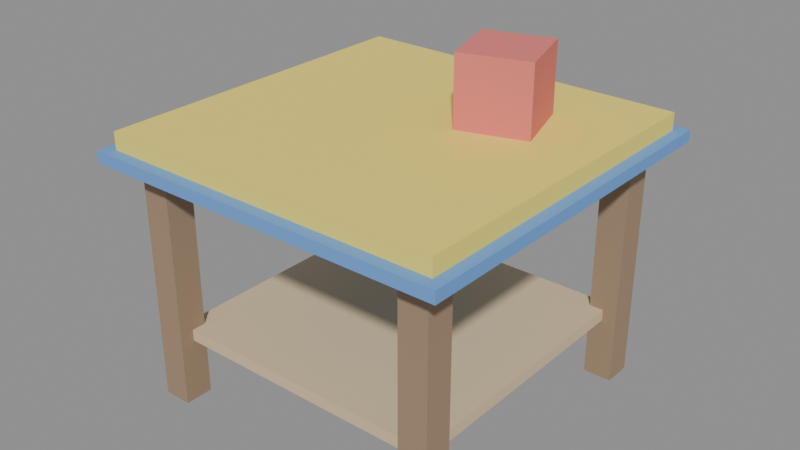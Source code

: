 # Source: KIDS_MESA_v01.blend  (saved by Blender 4.2.66; exported with 4.5.12 LTS)
import bpy
from mathutils import Matrix  # noqa: F401  (used for matrix-valued properties, if any)

bpy.ops.wm.read_factory_settings(use_empty=True)
scene = bpy.context.scene
scene.name = 'Scene'

# ---- materials (node trees are filled in below, after node groups)
mat_polyroom_pbr = bpy.data.materials.new('Polyroom_PBR')

# ---- material node trees
mat_polyroom_pbr.use_nodes = True; mat_polyroom_pbr.node_tree.nodes.clear()
_N = mat_polyroom_pbr.node_tree.nodes; _L = mat_polyroom_pbr.node_tree.links
n0 = _N.new('ShaderNodeOutputMaterial'); n0.name = 'Material Output'; n0.location = (0, 0)
n1 = _N.new('ShaderNodeBsdfPrincipled'); n1.name = 'Principled BSDF'; n1.location = (0, 0)
n1.inputs[2].default_value = 0.8
n2 = _N.new('ShaderNodeVertexColor'); n2.name = 'Color Attribute'; n2.location = (0, 0)
n2.layer_name = 'Color'
_L.new(n2.outputs[0], n1.inputs[0])
_L.new(n1.outputs[0], n0.inputs[0])
n0.is_active_output = True

# ---- meshes
me_kids_mesa_v01 = bpy.data.meshes.new('KIDS_MESA_v01')
me_kids_mesa_v01.from_pydata([(-0.275, -0.275, 0.0), (-0.275, -0.275, 0.42), (-0.275, -0.225, 0.0), (-0.275, -0.225, 0.42), (-0.225, -0.275, 0.0), (-0.225, -0.275, 0.42), (-0.225, -0.225, 0.0), (-0.225, -0.225, 0.42), (0.225, -0.275, 0.0), (0.225, -0.275, 0.42), (0.225, -0.225, 0.0), (0.225, -0.225, 0.42), (0.275, -0.275, 0.0), (0.275, -0.275, 0.42), (0.275, -0.225, 0.0), (0.275, -0.225, 0.42), (-0.275, 0.225, 0.0), (-0.275, 0.225, 0.42), (-0.275, 0.275, 0.0), (-0.275, 0.275, 0.42), (-0.225, 0.225, 0.0), (-0.225, 0.225, 0.42), (-0.225, 0.275, 0.0), (-0.225, 0.275, 0.42), (0.225, 0.225, 0.0), (0.225, 0.225, 0.42), (0.225, 0.275, 0.0), (0.225, 0.275, 0.42), (0.275, 0.225, 0.0), (0.275, 0.225, 0.42), (0.275, 0.275, 0.0), (0.275, 0.275, 0.42), (-0.25, -0.25, 0.11), (-0.25, -0.25, 0.13), (-0.25, 0.25, 0.11), (-0.25, 0.25, 0.13), (0.25, -0.25, 0.11), (0.25, -0.25, 0.13), (0.25, 0.25, 0.11), (0.25, 0.25, 0.13), (-0.32, -0.32, 0.42), (-0.32, -0.32, 0.44), (-0.32, 0.32, 0.42), (-0.32, 0.32, 0.44), (0.32, -0.32, 0.42), (0.32, -0.32, 0.44), (0.32, 0.32, 0.42), (0.32, 0.32, 0.44), (-0.3, -0.3, 0.43), (-0.3, -0.3, 0.47), (-0.3, 0.3, 0.43), (-0.3, 0.3, 0.47), (0.3, -0.3, 0.43), (0.3, -0.3, 0.47), (0.3, 0.3, 0.43), (0.3, 0.3, 0.47), (0.08041, 0.02495, 0.47), (0.08041, 0.02495, 0.59), (0.04495, 0.1396, 0.47), (0.04495, 0.1396, 0.59), (0.1951, 0.06041, 0.47), (0.1951, 0.06041, 0.59), (0.1596, 0.1751, 0.47), (0.1596, 0.1751, 0.59)], [], [(0, 1, 3, 2), (2, 3, 7, 6), (6, 7, 5, 4), (4, 5, 1, 0), (2, 6, 4, 0), (7, 3, 1, 5), (8, 9, 11, 10), (10, 11, 15, 14), (14, 15, 13, 12), (12, 13, 9, 8), (10, 14, 12, 8), (15, 11, 9, 13), (16, 17, 19, 18), (18, 19, 23, 22), (22, 23, 21, 20), (20, 21, 17, 16), (18, 22, 20, 16), (23, 19, 17, 21), (24, 25, 27, 26), (26, 27, 31, 30), (30, 31, 29, 28), (28, 29, 25, 24), (26, 30, 28, 24), (31, 27, 25, 29), (32, 33, 35, 34), (34, 35, 39, 38), (38, 39, 37, 36), (36, 37, 33, 32), (34, 38, 36, 32), (39, 35, 33, 37), (40, 41, 43, 42), (42, 43, 47, 46), (46, 47, 45, 44), (44, 45, 41, 40), (42, 46, 44, 40), (47, 43, 41, 45), (48, 49, 51, 50), (50, 51, 55, 54), (54, 55, 53, 52), (52, 53, 49, 48), (50, 54, 52, 48), (55, 51, 49, 53), (56, 57, 59, 58), (58, 59, 63, 62), (62, 63, 61, 60), (60, 61, 57, 56), (58, 62, 60, 56), (63, 59, 57, 61)])
_uv = me_kids_mesa_v01.uv_layers.new(name='UVMap')
_uv.uv.foreach_set('vector', [0.7527, 0.2235, 0.7527, 0.008578, 0.7783, 0.008578, 0.7783, 0.2235, 0.008578, 0.9129, 0.008578, 0.6979, 0.03415, 0.6979, 0.03415, 0.9129, 0.7527, 0.4556, 0.7527, 0.2407, 0.7783, 0.2407, 0.7783, 0.4556, 0.0513, 0.9129, 0.0513, 0.6979, 0.07687, 0.6979, 0.07687, 0.9129, 0.1871, 0.9556, 0.1615, 0.9556, 0.1615, 0.93, 0.1871, 0.93, 0.2298, 0.93, 0.2298, 0.9556, 0.2042, 0.9556, 0.2042, 0.93, 0.09403, 0.9129, 0.09403, 0.6979, 0.1196, 0.6979, 0.1196, 0.9129, 0.7954, 0.2235, 0.7954, 0.008578, 0.821, 0.008578, 0.821, 0.2235, 0.7954, 0.4556, 0.7954, 0.2407, 0.821, 0.2407, 0.821, 0.4556, 0.8382, 0.2235, 0.8382, 0.008578, 0.8637, 0.008578, 0.8637, 0.2235, 0.2726, 0.93, 0.2726, 0.9556, 0.247, 0.9556, 0.247, 0.93, 0.3153, 0.9556, 0.2897, 0.9556, 0.2897, 0.93, 0.3153, 0.93, 0.1368, 0.9129, 0.1368, 0.6979, 0.1623, 0.6979, 0.1623, 0.9129, 0.8382, 0.4556, 0.8382, 0.2407, 0.8637, 0.2407, 0.8637, 0.4556, 0.1795, 0.9129, 0.1795, 0.6979, 0.2051, 0.6979, 0.2051, 0.9129, 0.8809, 0.2235, 0.8809, 0.008578, 0.9065, 0.008578, 0.9065, 0.2235, 0.376, 0.93, 0.376, 0.9556, 0.3504, 0.9556, 0.3504, 0.93, 0.4187, 0.9556, 0.3931, 0.9556, 0.3931, 0.93, 0.4187, 0.93, 0.8809, 0.4556, 0.8809, 0.2407, 0.9065, 0.2407, 0.9065, 0.4556, 0.2222, 0.9129, 0.2222, 0.6979, 0.2478, 0.6979, 0.2478, 0.9129, 0.2649, 0.9129, 0.2649, 0.6979, 0.2905, 0.6979, 0.2905, 0.9129, 0.3077, 0.9129, 0.3077, 0.6979, 0.3332, 0.6979, 0.3332, 0.9129, 0.4615, 0.9556, 0.4359, 0.9556, 0.4359, 0.93, 0.4615, 0.93, 0.5042, 0.93, 0.5042, 0.9556, 0.4786, 0.9556, 0.4786, 0.93, 0.9338, 0.9532, 0.9236, 0.9532, 0.9236, 0.6975, 0.9338, 0.6975, 0.9612, 0.9532, 0.951, 0.9532, 0.951, 0.6975, 0.9612, 0.6975, 0.9886, 0.2643, 0.9784, 0.2643, 0.9784, 0.008578, 0.9886, 0.008578, 0.9886, 0.5371, 0.9784, 0.5371, 0.9784, 0.2814, 0.9886, 0.2814, 0.6091, 0.657, 0.6091, 0.9129, 0.3533, 0.9129, 0.3533, 0.657, 0.8822, 0.657, 0.8822, 0.9129, 0.6263, 0.9129, 0.6263, 0.657, 0.9338, 0.3359, 0.9236, 0.3359, 0.9236, 0.008578, 0.9338, 0.008578, 0.9338, 0.6803, 0.9236, 0.6803, 0.9236, 0.353, 0.9338, 0.353, 0.9612, 0.3359, 0.951, 0.3359, 0.951, 0.008578, 0.9612, 0.008578, 0.9612, 0.6803, 0.951, 0.6803, 0.951, 0.353, 0.9612, 0.353, 0.3361, 0.008578, 0.3361, 0.3361, 0.008578, 0.3361, 0.008578, 0.008578, 0.3361, 0.3533, 0.3361, 0.6808, 0.008578, 0.6808, 0.008578, 0.3533, 0.6979, 0.3154, 0.6775, 0.3154, 0.6775, 0.008578, 0.6979, 0.008578, 0.6979, 0.6394, 0.6775, 0.6394, 0.6775, 0.3326, 0.6979, 0.3326, 0.7355, 0.3154, 0.7151, 0.3154, 0.7151, 0.008578, 0.7355, 0.008578, 0.7355, 0.6394, 0.7151, 0.6394, 0.7151, 0.3326, 0.7355, 0.3326, 0.6603, 0.008578, 0.6603, 0.3156, 0.3533, 0.3156, 0.3533, 0.008578, 0.6603, 0.3328, 0.6603, 0.6398, 0.3533, 0.6398, 0.3533, 0.3328, 0.8313, 0.5342, 0.8313, 0.4728, 0.8906, 0.4728, 0.8906, 0.5342, 0.08503, 0.9914, 0.08503, 0.93, 0.1443, 0.93, 0.1443, 0.9914, 0.8313, 0.6127, 0.8313, 0.5513, 0.8906, 0.5513, 0.8906, 0.6127, 0.008578, 0.9914, 0.008578, 0.93, 0.06788, 0.93, 0.06788, 0.9914, 0.8141, 0.5342, 0.7527, 0.5342, 0.7527, 0.4728, 0.8141, 0.4728, 0.8141, 0.6127, 0.7527, 0.6127, 0.7527, 0.5513, 0.8141, 0.5513])
_ca = me_kids_mesa_v01.color_attributes.new('Color', 'FLOAT_COLOR', 'POINT')
_ca.data.foreach_set('color', [0.35, 0.24, 0.15, 1.0, 0.35, 0.24, 0.15, 1.0, 0.35, 0.24, 0.15, 1.0, 0.35, 0.24, 0.15, 1.0, 0.35, 0.24, 0.15, 1.0, 0.35, 0.24, 0.15, 1.0, 0.35, 0.24, 0.15, 1.0, 0.35, 0.24, 0.15, 1.0, 0.35, 0.24, 0.15, 1.0, 0.35, 0.24, 0.15, 1.0, 0.35, 0.24, 0.15, 1.0, 0.35, 0.24, 0.15, 1.0, 0.35, 0.24, 0.15, 1.0, 0.35, 0.24, 0.15, 1.0, 0.35, 0.24, 0.15, 1.0, 0.35, 0.24, 0.15, 1.0, 0.35, 0.24, 0.15, 1.0, 0.35, 0.24, 0.15, 1.0, 0.35, 0.24, 0.15, 1.0, 0.35, 0.24, 0.15, 1.0, 0.35, 0.24, 0.15, 1.0, 0.35, 0.24, 0.15, 1.0, 0.35, 0.24, 0.15, 1.0, 0.35, 0.24, 0.15, 1.0, 0.35, 0.24, 0.15, 1.0, 0.35, 0.24, 0.15, 1.0, 0.35, 0.24, 0.15, 1.0, 0.35, 0.24, 0.15, 1.0, 0.35, 0.24, 0.15, 1.0, 0.35, 0.24, 0.15, 1.0, 0.35, 0.24, 0.15, 1.0, 0.35, 0.24, 0.15, 1.0, 0.72, 0.55, 0.34, 1.0, 0.72, 0.55, 0.34, 1.0, 0.72, 0.55, 0.34, 1.0, 0.72, 0.55, 0.34, 1.0, 0.72, 0.55, 0.34, 1.0, 0.72, 0.55, 0.34, 1.0, 0.72, 0.55, 0.34, 1.0, 0.72, 0.55, 0.34, 1.0, 0.15, 0.35, 0.75, 1.0, 0.15, 0.35, 0.75, 1.0, 0.15, 0.35, 0.75, 1.0, 0.15, 0.35, 0.75, 1.0, 0.15, 0.35, 0.75, 1.0, 0.15, 0.35, 0.75, 1.0, 0.15, 0.35, 0.75, 1.0, 0.15, 0.35, 0.75, 1.0, 0.95, 0.78, 0.15, 1.0, 0.95, 0.78, 0.15, 1.0, 0.95, 0.78, 0.15, 1.0, 0.95, 0.78, 0.15, 1.0, 0.95, 0.78, 0.15, 1.0, 0.95, 0.78, 0.15, 1.0, 0.95, 0.78, 0.15, 1.0, 0.95, 0.78, 0.15, 1.0, 0.8, 0.2, 0.18, 1.0, 0.8, 0.2, 0.18, 1.0, 0.8, 0.2, 0.18, 1.0, 0.8, 0.2, 0.18, 1.0, 0.8, 0.2, 0.18, 1.0, 0.8, 0.2, 0.18, 1.0, 0.8, 0.2, 0.18, 1.0, 0.8, 0.2, 0.18, 1.0])
me_kids_mesa_v01.materials.append(mat_polyroom_pbr)
me_kids_mesa_v01.update()

# ---- objects
ob_kids_mesa_v01 = bpy.data.objects.new('KIDS_MESA_v01', me_kids_mesa_v01)

# ---- transforms, parenting, visibility, modifiers, constraints
ob_kids_mesa_v01.location = (0.0, 0.0, 0.0)

# ---- collection membership
scene.collection.objects.link(ob_kids_mesa_v01)

# ---- scene / render settings (as saved in the file)
scene.frame_start = 1; scene.frame_end = 250; scene.frame_set(1)
scene.render.engine = 'BLENDER_EEVEE_NEXT'
bpy.context.view_layer.update()

# ---- added for rendering (the .blend has no active camera and no usable light): camera, sun + grey world if the file has none
cam_auto = bpy.data.cameras.new('AutoCamera')
cam_auto.lens = 50.0
cam_auto.sensor_width = 36.0
cam_auto.clip_end = 1000.0
ob_auto_camera = bpy.data.objects.new('AutoCamera', cam_auto)
scene.collection.objects.link(ob_auto_camera)
ob_auto_camera.location = (0.999628, -1.19955, 1.0947)
ob_auto_camera.rotation_euler = (1.09748, -7.21219e-08, 0.694738)
scene.camera = ob_auto_camera
light_auto_sun = bpy.data.lights.new('AutoSun', 'SUN')
light_auto_sun.energy = 3.0
light_auto_sun.angle = 0.0523599
ob_auto_sun = bpy.data.objects.new('AutoSun', light_auto_sun)
scene.collection.objects.link(ob_auto_sun)
ob_auto_sun.rotation_euler = (0.872665, 0.174533, 0.523599)
if scene.world is None:
    world_auto = bpy.data.worlds.new('AutoWorld')
    world_auto.color = (0.3, 0.3, 0.3)
    scene.world = world_auto
bpy.context.view_layer.update()
